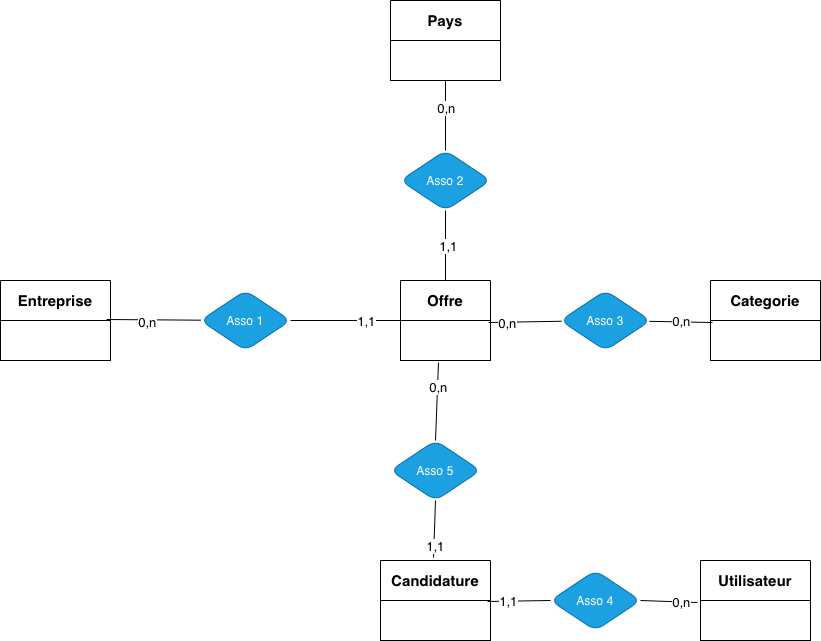

The diagram above was exported from draw.io. Its source (the exported page's mxGraphModel, read from the mxfile embedded in the PNG):
<mxGraphModel dx="964" dy="665" grid="1" gridSize="10" guides="1" tooltips="1" connect="1" arrows="1" fold="1" page="1" pageScale="1" pageWidth="850" pageHeight="1100" math="0" shadow="0" extFonts="Permanent Marker^https://fonts.googleapis.com/css?family=Permanent+Marker">
  <root>
    <mxCell id="0" />
    <mxCell id="1" parent="0" />
    <mxCell id="CSXNWiNGbXbw01NqMlt--69" parent="1" style="shape=table;startSize=0;container=1;collapsible=0;childLayout=tableLayout;fixedHeader=1;" value="" vertex="1">
      <mxGeometry height="80" width="110" x="20" y="280" as="geometry" />
    </mxCell>
    <mxCell id="CSXNWiNGbXbw01NqMlt--70" parent="CSXNWiNGbXbw01NqMlt--69" style="shape=tableRow;horizontal=0;startSize=0;swimlaneHead=0;swimlaneBody=0;strokeColor=inherit;top=0;left=0;bottom=0;right=0;collapsible=0;dropTarget=0;fillColor=none;points=[[0,0.5],[1,0.5]];portConstraint=eastwest;fixedHeader=1;" value="" vertex="1">
      <mxGeometry height="40" width="110" as="geometry" />
    </mxCell>
    <mxCell id="CSXNWiNGbXbw01NqMlt--71" parent="CSXNWiNGbXbw01NqMlt--70" style="shape=partialRectangle;html=1;whiteSpace=wrap;connectable=0;strokeColor=inherit;overflow=hidden;fillColor=none;top=0;left=0;bottom=0;right=0;pointerEvents=1;" value="&lt;b&gt;&lt;font style=&quot;font-size: 15px;&quot;&gt;Entreprise&lt;/font&gt;&lt;/b&gt;" vertex="1">
      <mxGeometry height="40" width="110" as="geometry">
        <mxRectangle height="40" width="110" as="alternateBounds" />
      </mxGeometry>
    </mxCell>
    <mxCell id="CSXNWiNGbXbw01NqMlt--72" parent="CSXNWiNGbXbw01NqMlt--69" style="shape=tableRow;horizontal=0;startSize=0;swimlaneHead=0;swimlaneBody=0;strokeColor=inherit;top=0;left=0;bottom=0;right=0;collapsible=0;dropTarget=0;fillColor=none;points=[[0,0.5],[1,0.5]];portConstraint=eastwest;fixedHeader=1;" value="" vertex="1">
      <mxGeometry height="40" width="110" y="40" as="geometry" />
    </mxCell>
    <mxCell id="CSXNWiNGbXbw01NqMlt--73" parent="CSXNWiNGbXbw01NqMlt--72" style="shape=partialRectangle;html=1;whiteSpace=wrap;connectable=0;strokeColor=inherit;overflow=hidden;fillColor=none;top=0;left=0;bottom=0;right=0;pointerEvents=1;" value="" vertex="1">
      <mxGeometry height="40" width="110" as="geometry">
        <mxRectangle height="40" width="110" as="alternateBounds" />
      </mxGeometry>
    </mxCell>
    <mxCell id="CSXNWiNGbXbw01NqMlt--74" parent="1" style="shape=table;startSize=0;container=1;collapsible=0;childLayout=tableLayout;fixedHeader=1;" value="" vertex="1">
      <mxGeometry height="80" width="90" x="420" y="280" as="geometry" />
    </mxCell>
    <mxCell id="CSXNWiNGbXbw01NqMlt--75" parent="CSXNWiNGbXbw01NqMlt--74" style="shape=tableRow;horizontal=0;startSize=0;swimlaneHead=0;swimlaneBody=0;strokeColor=inherit;top=0;left=0;bottom=0;right=0;collapsible=0;dropTarget=0;fillColor=none;points=[[0,0.5],[1,0.5]];portConstraint=eastwest;fixedHeader=1;" value="" vertex="1">
      <mxGeometry height="40" width="90" as="geometry" />
    </mxCell>
    <mxCell id="CSXNWiNGbXbw01NqMlt--76" parent="CSXNWiNGbXbw01NqMlt--75" style="shape=partialRectangle;html=1;whiteSpace=wrap;connectable=0;strokeColor=inherit;overflow=hidden;fillColor=none;top=0;left=0;bottom=0;right=0;pointerEvents=1;" value="&lt;b&gt;&lt;font style=&quot;font-size: 15px;&quot;&gt;Offre&lt;/font&gt;&lt;/b&gt;" vertex="1">
      <mxGeometry height="40" width="90" as="geometry">
        <mxRectangle height="40" width="90" as="alternateBounds" />
      </mxGeometry>
    </mxCell>
    <mxCell id="CSXNWiNGbXbw01NqMlt--77" parent="CSXNWiNGbXbw01NqMlt--74" style="shape=tableRow;horizontal=0;startSize=0;swimlaneHead=0;swimlaneBody=0;strokeColor=inherit;top=0;left=0;bottom=0;right=0;collapsible=0;dropTarget=0;fillColor=none;points=[[0,0.5],[1,0.5]];portConstraint=eastwest;fixedHeader=1;" value="" vertex="1">
      <mxGeometry height="40" width="90" y="40" as="geometry" />
    </mxCell>
    <mxCell id="CSXNWiNGbXbw01NqMlt--78" parent="CSXNWiNGbXbw01NqMlt--77" style="shape=partialRectangle;html=1;whiteSpace=wrap;connectable=0;strokeColor=inherit;overflow=hidden;fillColor=none;top=0;left=0;bottom=0;right=0;pointerEvents=1;" value="" vertex="1">
      <mxGeometry height="40" width="90" as="geometry">
        <mxRectangle height="40" width="90" as="alternateBounds" />
      </mxGeometry>
    </mxCell>
    <mxCell id="CSXNWiNGbXbw01NqMlt--79" parent="1" style="shape=table;startSize=0;container=1;collapsible=0;childLayout=tableLayout;fixedHeader=1;" value="" vertex="1">
      <mxGeometry height="80" width="110" x="720" y="560" as="geometry" />
    </mxCell>
    <mxCell id="CSXNWiNGbXbw01NqMlt--80" parent="CSXNWiNGbXbw01NqMlt--79" style="shape=tableRow;horizontal=0;startSize=0;swimlaneHead=0;swimlaneBody=0;strokeColor=inherit;top=0;left=0;bottom=0;right=0;collapsible=0;dropTarget=0;fillColor=none;points=[[0,0.5],[1,0.5]];portConstraint=eastwest;fixedHeader=1;" value="" vertex="1">
      <mxGeometry height="40" width="110" as="geometry" />
    </mxCell>
    <mxCell id="CSXNWiNGbXbw01NqMlt--81" parent="CSXNWiNGbXbw01NqMlt--80" style="shape=partialRectangle;html=1;whiteSpace=wrap;connectable=0;strokeColor=inherit;overflow=hidden;fillColor=none;top=0;left=0;bottom=0;right=0;pointerEvents=1;" value="&lt;b&gt;&lt;font style=&quot;font-size: 15px;&quot;&gt;Utilisateur&lt;/font&gt;&lt;/b&gt;" vertex="1">
      <mxGeometry height="40" width="110" as="geometry">
        <mxRectangle height="40" width="110" as="alternateBounds" />
      </mxGeometry>
    </mxCell>
    <mxCell id="CSXNWiNGbXbw01NqMlt--82" parent="CSXNWiNGbXbw01NqMlt--79" style="shape=tableRow;horizontal=0;startSize=0;swimlaneHead=0;swimlaneBody=0;strokeColor=inherit;top=0;left=0;bottom=0;right=0;collapsible=0;dropTarget=0;fillColor=none;points=[[0,0.5],[1,0.5]];portConstraint=eastwest;fixedHeader=1;" value="" vertex="1">
      <mxGeometry height="40" width="110" y="40" as="geometry" />
    </mxCell>
    <mxCell id="CSXNWiNGbXbw01NqMlt--83" parent="CSXNWiNGbXbw01NqMlt--82" style="shape=partialRectangle;html=1;whiteSpace=wrap;connectable=0;strokeColor=inherit;overflow=hidden;fillColor=none;top=0;left=0;bottom=0;right=0;pointerEvents=1;" value="" vertex="1">
      <mxGeometry height="40" width="110" as="geometry">
        <mxRectangle height="40" width="110" as="alternateBounds" />
      </mxGeometry>
    </mxCell>
    <mxCell id="CSXNWiNGbXbw01NqMlt--84" parent="1" style="shape=table;startSize=0;container=1;collapsible=0;childLayout=tableLayout;fixedHeader=1;" value="" vertex="1">
      <mxGeometry height="80" width="110" x="730" y="280" as="geometry" />
    </mxCell>
    <mxCell id="CSXNWiNGbXbw01NqMlt--85" parent="CSXNWiNGbXbw01NqMlt--84" style="shape=tableRow;horizontal=0;startSize=0;swimlaneHead=0;swimlaneBody=0;strokeColor=inherit;top=0;left=0;bottom=0;right=0;collapsible=0;dropTarget=0;fillColor=none;points=[[0,0.5],[1,0.5]];portConstraint=eastwest;fixedHeader=1;" value="" vertex="1">
      <mxGeometry height="40" width="110" as="geometry" />
    </mxCell>
    <mxCell id="CSXNWiNGbXbw01NqMlt--86" parent="CSXNWiNGbXbw01NqMlt--85" style="shape=partialRectangle;html=1;whiteSpace=wrap;connectable=0;strokeColor=inherit;overflow=hidden;fillColor=none;top=0;left=0;bottom=0;right=0;pointerEvents=1;" value="&lt;b&gt;&lt;font style=&quot;font-size: 15px;&quot;&gt;Categorie&lt;/font&gt;&lt;/b&gt;" vertex="1">
      <mxGeometry height="40" width="110" as="geometry">
        <mxRectangle height="40" width="110" as="alternateBounds" />
      </mxGeometry>
    </mxCell>
    <mxCell id="CSXNWiNGbXbw01NqMlt--87" parent="CSXNWiNGbXbw01NqMlt--84" style="shape=tableRow;horizontal=0;startSize=0;swimlaneHead=0;swimlaneBody=0;strokeColor=inherit;top=0;left=0;bottom=0;right=0;collapsible=0;dropTarget=0;fillColor=none;points=[[0,0.5],[1,0.5]];portConstraint=eastwest;fixedHeader=1;" value="" vertex="1">
      <mxGeometry height="40" width="110" y="40" as="geometry" />
    </mxCell>
    <mxCell id="CSXNWiNGbXbw01NqMlt--88" parent="CSXNWiNGbXbw01NqMlt--87" style="shape=partialRectangle;html=1;whiteSpace=wrap;connectable=0;strokeColor=inherit;overflow=hidden;fillColor=none;top=0;left=0;bottom=0;right=0;pointerEvents=1;" value="" vertex="1">
      <mxGeometry height="40" width="110" as="geometry">
        <mxRectangle height="40" width="110" as="alternateBounds" />
      </mxGeometry>
    </mxCell>
    <mxCell id="CSXNWiNGbXbw01NqMlt--89" parent="1" style="shape=table;startSize=0;container=1;collapsible=0;childLayout=tableLayout;fixedHeader=1;" value="" vertex="1">
      <mxGeometry height="80" width="110" x="400" y="560" as="geometry" />
    </mxCell>
    <mxCell id="CSXNWiNGbXbw01NqMlt--90" parent="CSXNWiNGbXbw01NqMlt--89" style="shape=tableRow;horizontal=0;startSize=0;swimlaneHead=0;swimlaneBody=0;strokeColor=inherit;top=0;left=0;bottom=0;right=0;collapsible=0;dropTarget=0;fillColor=none;points=[[0,0.5],[1,0.5]];portConstraint=eastwest;fixedHeader=1;" value="" vertex="1">
      <mxGeometry height="40" width="110" as="geometry" />
    </mxCell>
    <mxCell id="CSXNWiNGbXbw01NqMlt--91" parent="CSXNWiNGbXbw01NqMlt--90" style="shape=partialRectangle;html=1;whiteSpace=wrap;connectable=0;strokeColor=inherit;overflow=hidden;fillColor=none;top=0;left=0;bottom=0;right=0;pointerEvents=1;" value="&lt;b&gt;&lt;font style=&quot;font-size: 15px;&quot;&gt;Candidature&lt;/font&gt;&lt;/b&gt;" vertex="1">
      <mxGeometry height="40" width="110" as="geometry">
        <mxRectangle height="40" width="110" as="alternateBounds" />
      </mxGeometry>
    </mxCell>
    <mxCell id="CSXNWiNGbXbw01NqMlt--92" parent="CSXNWiNGbXbw01NqMlt--89" style="shape=tableRow;horizontal=0;startSize=0;swimlaneHead=0;swimlaneBody=0;strokeColor=inherit;top=0;left=0;bottom=0;right=0;collapsible=0;dropTarget=0;fillColor=none;points=[[0,0.5],[1,0.5]];portConstraint=eastwest;fixedHeader=1;" value="" vertex="1">
      <mxGeometry height="40" width="110" y="40" as="geometry" />
    </mxCell>
    <mxCell id="CSXNWiNGbXbw01NqMlt--93" parent="CSXNWiNGbXbw01NqMlt--92" style="shape=partialRectangle;html=1;whiteSpace=wrap;connectable=0;strokeColor=inherit;overflow=hidden;fillColor=none;top=0;left=0;bottom=0;right=0;pointerEvents=1;" value="" vertex="1">
      <mxGeometry height="40" width="110" as="geometry">
        <mxRectangle height="40" width="110" as="alternateBounds" />
      </mxGeometry>
    </mxCell>
    <mxCell id="CSXNWiNGbXbw01NqMlt--94" parent="1" style="shape=table;startSize=0;container=1;collapsible=0;childLayout=tableLayout;fixedHeader=1;" value="" vertex="1">
      <mxGeometry height="80" width="110" x="410" as="geometry" />
    </mxCell>
    <mxCell id="CSXNWiNGbXbw01NqMlt--95" parent="CSXNWiNGbXbw01NqMlt--94" style="shape=tableRow;horizontal=0;startSize=0;swimlaneHead=0;swimlaneBody=0;strokeColor=inherit;top=0;left=0;bottom=0;right=0;collapsible=0;dropTarget=0;fillColor=none;points=[[0,0.5],[1,0.5]];portConstraint=eastwest;fixedHeader=1;" value="" vertex="1">
      <mxGeometry height="40" width="110" as="geometry" />
    </mxCell>
    <mxCell id="CSXNWiNGbXbw01NqMlt--96" parent="CSXNWiNGbXbw01NqMlt--95" style="shape=partialRectangle;html=1;whiteSpace=wrap;connectable=0;strokeColor=inherit;overflow=hidden;fillColor=none;top=0;left=0;bottom=0;right=0;pointerEvents=1;" value="&lt;b&gt;&lt;font style=&quot;font-size: 15px;&quot;&gt;Pays&lt;/font&gt;&lt;/b&gt;" vertex="1">
      <mxGeometry height="40" width="110" as="geometry">
        <mxRectangle height="40" width="110" as="alternateBounds" />
      </mxGeometry>
    </mxCell>
    <mxCell id="CSXNWiNGbXbw01NqMlt--97" parent="CSXNWiNGbXbw01NqMlt--94" style="shape=tableRow;horizontal=0;startSize=0;swimlaneHead=0;swimlaneBody=0;strokeColor=inherit;top=0;left=0;bottom=0;right=0;collapsible=0;dropTarget=0;fillColor=none;points=[[0,0.5],[1,0.5]];portConstraint=eastwest;fixedHeader=1;" value="" vertex="1">
      <mxGeometry height="40" width="110" y="40" as="geometry" />
    </mxCell>
    <mxCell id="CSXNWiNGbXbw01NqMlt--98" parent="CSXNWiNGbXbw01NqMlt--97" style="shape=partialRectangle;html=1;whiteSpace=wrap;connectable=0;strokeColor=inherit;overflow=hidden;fillColor=none;top=0;left=0;bottom=0;right=0;pointerEvents=1;" value="" vertex="1">
      <mxGeometry height="40" width="110" as="geometry">
        <mxRectangle height="40" width="110" as="alternateBounds" />
      </mxGeometry>
    </mxCell>
    <mxCell id="CSXNWiNGbXbw01NqMlt--110" parent="1" style="shape=rhombus;perimeter=rhombusPerimeter;whiteSpace=wrap;html=1;align=center;fillColor=#1ba1e2;fontColor=#ffffff;strokeColor=#006EAF;rounded=1;" value="Asso 1" vertex="1">
      <mxGeometry height="60" width="90" x="220" y="290" as="geometry" />
    </mxCell>
    <mxCell id="CSXNWiNGbXbw01NqMlt--111" edge="1" parent="1" source="CSXNWiNGbXbw01NqMlt--110" style="rounded=0;orthogonalLoop=1;jettySize=auto;html=1;endArrow=none;endFill=0;entryX=0.964;entryY=0.975;entryDx=0;entryDy=0;entryPerimeter=0;" target="CSXNWiNGbXbw01NqMlt--70">
      <mxGeometry relative="1" as="geometry">
        <mxPoint x="140" y="320" as="targetPoint" />
      </mxGeometry>
    </mxCell>
    <mxCell id="CSXNWiNGbXbw01NqMlt--113" connectable="0" parent="CSXNWiNGbXbw01NqMlt--111" style="edgeLabel;html=1;align=center;verticalAlign=middle;resizable=0;points=[];" value="&lt;font style=&quot;font-size: 13px;&quot;&gt;0,n&lt;/font&gt;" vertex="1">
      <mxGeometry relative="1" x="0.1436" y="2" as="geometry">
        <mxPoint as="offset" />
      </mxGeometry>
    </mxCell>
    <mxCell id="CSXNWiNGbXbw01NqMlt--112" edge="1" parent="1" source="CSXNWiNGbXbw01NqMlt--110" style="rounded=0;orthogonalLoop=1;jettySize=auto;html=1;entryX=0;entryY=0;entryDx=0;entryDy=0;entryPerimeter=0;exitX=1;exitY=0.5;exitDx=0;exitDy=0;endArrow=none;endFill=0;" target="CSXNWiNGbXbw01NqMlt--77">
      <mxGeometry relative="1" as="geometry">
        <mxPoint x="350" y="300" as="targetPoint" />
      </mxGeometry>
    </mxCell>
    <mxCell id="CSXNWiNGbXbw01NqMlt--114" connectable="0" parent="CSXNWiNGbXbw01NqMlt--112" style="edgeLabel;html=1;align=center;verticalAlign=middle;resizable=0;points=[];" value="&lt;font style=&quot;font-size: 13px;&quot;&gt;1,1&lt;/font&gt;" vertex="1">
      <mxGeometry relative="1" x="0.3556" as="geometry">
        <mxPoint as="offset" />
      </mxGeometry>
    </mxCell>
    <mxCell id="CSXNWiNGbXbw01NqMlt--115" parent="1" style="shape=rhombus;perimeter=rhombusPerimeter;whiteSpace=wrap;html=1;align=center;fillColor=#1ba1e2;fontColor=#ffffff;strokeColor=#006EAF;rounded=1;" value="Asso 2" vertex="1">
      <mxGeometry height="60" width="90" x="420" y="150" as="geometry" />
    </mxCell>
    <mxCell id="CSXNWiNGbXbw01NqMlt--116" edge="1" parent="1" source="CSXNWiNGbXbw01NqMlt--115" style="rounded=0;orthogonalLoop=1;jettySize=auto;html=1;entryX=0.5;entryY=1;entryDx=0;entryDy=0;entryPerimeter=0;endArrow=none;endFill=0;" target="CSXNWiNGbXbw01NqMlt--97">
      <mxGeometry relative="1" as="geometry" />
    </mxCell>
    <mxCell id="CSXNWiNGbXbw01NqMlt--118" connectable="0" parent="CSXNWiNGbXbw01NqMlt--116" style="edgeLabel;html=1;align=center;verticalAlign=middle;resizable=0;points=[];" value="&lt;font style=&quot;font-size: 13px;&quot;&gt;0&lt;font&gt;,&lt;/font&gt;n&lt;/font&gt;" vertex="1">
      <mxGeometry relative="1" x="0.2286" as="geometry">
        <mxPoint as="offset" />
      </mxGeometry>
    </mxCell>
    <mxCell id="CSXNWiNGbXbw01NqMlt--117" edge="1" parent="1" source="CSXNWiNGbXbw01NqMlt--115" style="rounded=0;orthogonalLoop=1;jettySize=auto;html=1;entryX=0.5;entryY=0;entryDx=0;entryDy=0;entryPerimeter=0;endArrow=none;endFill=0;" target="CSXNWiNGbXbw01NqMlt--75">
      <mxGeometry relative="1" as="geometry" />
    </mxCell>
    <mxCell id="CSXNWiNGbXbw01NqMlt--119" connectable="0" parent="CSXNWiNGbXbw01NqMlt--117" style="edgeLabel;html=1;align=center;verticalAlign=middle;resizable=0;points=[];" value="&lt;font style=&quot;font-size: 13px;&quot;&gt;1,1&lt;/font&gt;" vertex="1">
      <mxGeometry relative="1" y="2" as="geometry">
        <mxPoint as="offset" />
      </mxGeometry>
    </mxCell>
    <mxCell id="CSXNWiNGbXbw01NqMlt--124" parent="1" style="shape=rhombus;perimeter=rhombusPerimeter;whiteSpace=wrap;html=1;align=center;fillColor=#1ba1e2;fontColor=#ffffff;strokeColor=#006EAF;rounded=1;" value="Asso 3" vertex="1">
      <mxGeometry height="60" width="90" x="580" y="290" as="geometry" />
    </mxCell>
    <mxCell id="CSXNWiNGbXbw01NqMlt--125" edge="1" parent="1" source="CSXNWiNGbXbw01NqMlt--124" style="rounded=0;orthogonalLoop=1;jettySize=auto;html=1;entryX=0.978;entryY=0.05;entryDx=0;entryDy=0;entryPerimeter=0;endArrow=none;endFill=0;" target="CSXNWiNGbXbw01NqMlt--77">
      <mxGeometry relative="1" as="geometry" />
    </mxCell>
    <mxCell id="CSXNWiNGbXbw01NqMlt--139" connectable="0" parent="CSXNWiNGbXbw01NqMlt--125" style="edgeLabel;html=1;align=center;verticalAlign=middle;resizable=0;points=[];" value="&lt;font style=&quot;font-size: 13px;&quot;&gt;0,n&lt;/font&gt;" vertex="1">
      <mxGeometry relative="1" x="0.5087" y="1" as="geometry">
        <mxPoint as="offset" />
      </mxGeometry>
    </mxCell>
    <mxCell id="CSXNWiNGbXbw01NqMlt--126" edge="1" parent="1" source="CSXNWiNGbXbw01NqMlt--124" style="rounded=0;orthogonalLoop=1;jettySize=auto;html=1;entryX=0.018;entryY=0.05;entryDx=0;entryDy=0;entryPerimeter=0;endArrow=none;endFill=0;" target="CSXNWiNGbXbw01NqMlt--87" value="&lt;font style=&quot;font-size: 13px;&quot;&gt;0,n&lt;/font&gt;">
      <mxGeometry relative="1" as="geometry" />
    </mxCell>
    <mxCell id="CSXNWiNGbXbw01NqMlt--127" parent="1" style="shape=rhombus;perimeter=rhombusPerimeter;whiteSpace=wrap;html=1;align=center;fillColor=#1ba1e2;fontColor=#ffffff;strokeColor=#006EAF;rounded=1;" value="Asso 4" vertex="1">
      <mxGeometry height="60" width="90" x="570" y="570" as="geometry" />
    </mxCell>
    <mxCell id="CSXNWiNGbXbw01NqMlt--129" edge="1" parent="1" source="CSXNWiNGbXbw01NqMlt--127" style="rounded=0;orthogonalLoop=1;jettySize=auto;html=1;exitX=0;exitY=0.5;exitDx=0;exitDy=0;endArrow=none;endFill=0;entryX=0.973;entryY=1.025;entryDx=0;entryDy=0;entryPerimeter=0;" target="CSXNWiNGbXbw01NqMlt--90">
      <mxGeometry relative="1" as="geometry">
        <mxPoint x="287" y="500" as="targetPoint" />
      </mxGeometry>
    </mxCell>
    <mxCell id="CSXNWiNGbXbw01NqMlt--131" connectable="0" parent="CSXNWiNGbXbw01NqMlt--129" style="edgeLabel;html=1;align=center;verticalAlign=middle;resizable=0;points=[];" value="&lt;font style=&quot;font-size: 13px;&quot;&gt;1,1&lt;/font&gt;" vertex="1">
      <mxGeometry relative="1" x="0.3522" as="geometry">
        <mxPoint as="offset" />
      </mxGeometry>
    </mxCell>
    <mxCell id="CSXNWiNGbXbw01NqMlt--130" edge="1" parent="1" source="CSXNWiNGbXbw01NqMlt--127" style="rounded=0;orthogonalLoop=1;jettySize=auto;html=1;entryX=-0.027;entryY=0.05;entryDx=0;entryDy=0;entryPerimeter=0;exitX=1;exitY=0.5;exitDx=0;exitDy=0;endArrow=none;endFill=0;" target="CSXNWiNGbXbw01NqMlt--82">
      <mxGeometry relative="1" as="geometry" />
    </mxCell>
    <mxCell id="CSXNWiNGbXbw01NqMlt--132" connectable="0" parent="CSXNWiNGbXbw01NqMlt--130" style="edgeLabel;html=1;align=center;verticalAlign=middle;resizable=0;points=[];" value="&lt;font style=&quot;font-size: 13px;&quot;&gt;0,n&lt;/font&gt;" vertex="1">
      <mxGeometry relative="1" x="0.4375" as="geometry">
        <mxPoint as="offset" />
      </mxGeometry>
    </mxCell>
    <mxCell id="CSXNWiNGbXbw01NqMlt--133" parent="1" style="shape=rhombus;perimeter=rhombusPerimeter;whiteSpace=wrap;html=1;align=center;fillColor=#1ba1e2;fontColor=#ffffff;strokeColor=#006EAF;rounded=1;" value="Asso 5" vertex="1">
      <mxGeometry height="60" width="90" x="410" y="440" as="geometry" />
    </mxCell>
    <mxCell id="CSXNWiNGbXbw01NqMlt--134" edge="1" parent="1" source="CSXNWiNGbXbw01NqMlt--133" style="rounded=0;orthogonalLoop=1;jettySize=auto;html=1;entryX=0.482;entryY=-0.075;entryDx=0;entryDy=0;entryPerimeter=0;endArrow=none;endFill=0;exitX=0.5;exitY=1;exitDx=0;exitDy=0;" target="CSXNWiNGbXbw01NqMlt--90">
      <mxGeometry relative="1" as="geometry" />
    </mxCell>
    <mxCell id="CSXNWiNGbXbw01NqMlt--137" connectable="0" parent="CSXNWiNGbXbw01NqMlt--134" style="edgeLabel;html=1;align=center;verticalAlign=middle;resizable=0;points=[];" value="&lt;font style=&quot;font-size: 13px;&quot;&gt;1,1&lt;/font&gt;" vertex="1">
      <mxGeometry relative="1" x="0.5796" y="1" as="geometry">
        <mxPoint as="offset" />
      </mxGeometry>
    </mxCell>
    <mxCell id="CSXNWiNGbXbw01NqMlt--135" edge="1" parent="1" source="CSXNWiNGbXbw01NqMlt--133" style="rounded=0;orthogonalLoop=1;jettySize=auto;html=1;exitX=0.5;exitY=0;exitDx=0;exitDy=0;entryX=0.422;entryY=1.05;entryDx=0;entryDy=0;entryPerimeter=0;endArrow=none;endFill=0;" target="CSXNWiNGbXbw01NqMlt--77">
      <mxGeometry relative="1" as="geometry" />
    </mxCell>
    <mxCell id="CSXNWiNGbXbw01NqMlt--138" connectable="0" parent="CSXNWiNGbXbw01NqMlt--135" style="edgeLabel;html=1;align=center;verticalAlign=middle;resizable=0;points=[];" value="&lt;font style=&quot;font-size: 13px;&quot;&gt;0,n&lt;/font&gt;" vertex="1">
      <mxGeometry relative="1" x="0.386" as="geometry">
        <mxPoint as="offset" />
      </mxGeometry>
    </mxCell>
  </root>
</mxGraphModel>